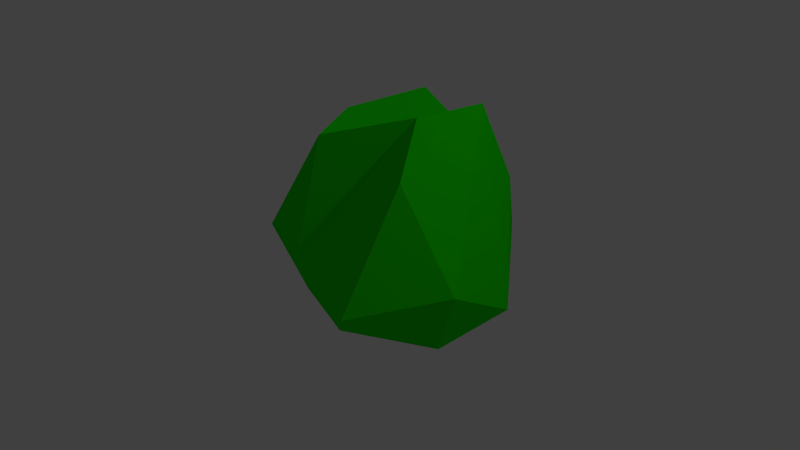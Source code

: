 # Source: buisson.blend  (saved by Blender 2.76.0; exported with 4.5.12 LTS)
import bpy
from mathutils import Matrix  # noqa: F401  (used for matrix-valued properties, if any)

bpy.ops.wm.read_factory_settings(use_empty=True)
scene = bpy.context.scene
scene.name = 'Scene'

# ---- collections
col_collection_1 = bpy.data.collections.new('Collection 1'); scene.collection.children.link(col_collection_1)

# ---- materials (node trees are filled in below, after node groups)
mat_buisson = bpy.data.materials.new('Buisson')
mat_buisson.alpha_threshold = 0.0
mat_buisson.use_transparent_shadow = False
mat_buisson.diffuse_color = (0.01075, 0.8, 0.0, 1.0)
mat_buisson.roughness = 0.5
mat_buisson.specular_intensity = 0.0

# ---- material node trees

# ---- world
world_world = bpy.data.worlds.new('World'); scene.world = world_world
world_world.color = (0.05088, 0.05088, 0.05088)
world_world.use_sun_shadow = False
world_world.sun_shadow_jitter_overblur = 0.0
world_world.cycles.sampling_method = 'MANUAL'
world_world.cycles.sample_map_resolution = 256

# ---- lights
light_lamp = bpy.data.lights.new('Lamp', 'POINT')
light_lamp.transmission_factor = 0.0
light_lamp.cutoff_distance = 30.0
light_lamp.energy = 100.0
light_lamp.shadow_buffer_clip_start = 1.001
light_lamp.shadow_soft_size = 0.1
light_lamp.shadow_maximum_resolution = 0.006
light_lamp.use_absolute_resolution = True
light_lamp.cycles.use_multiple_importance_sampling = False

# ---- meshes
me_icosphere = bpy.data.meshes.new('Icosphere')
me_icosphere.from_pydata([(0.1836, 0.1389, -0.9586), (0.408, -0.03946, -0.2942), (-0.06104, -0.7738, -0.4898), (-1.245, 0.1059, -0.7401), (-0.2173, 0.981, -0.4827), (0.6208, 0.8206, -0.2881), (-0.03948, -0.5452, 0.5118), (-0.5404, -0.6794, 0.3455), (-1.159, 0.478, 0.4722), (-0.4994, 1.259, 0.3144), (0.8165, 0.3119, 0.6111), (-0.1333, -0.03628, 1.18), (-0.1948, -0.357, -0.8513), (0.4618, -0.03176, -0.7558), (0.07435, -0.4433, -0.4501), (0.7189, 0.369, -0.3617), (0.4722, 0.7111, -0.787), (-0.7925, 0.3432, -1.09), (-0.8099, -0.6937, -0.3957), (0.05656, 0.71, -0.8703), (-1.142, 0.7385, -0.7897), (-0.1456, 1.171, -0.4543), (0.6862, 0.2011, 0.1929), (0.8378, 0.6533, 0.1848), (-0.1886, -0.7406, 0.02363), (0.3043, -0.3805, 0.1201), (-1.056, -0.5772, 0.1361), (-0.65, -0.9274, 0.1102), (-0.7042, 0.6236, -0.009877), (-1.336, 0.3527, -0.01124), (-0.1181, 1.078, 0.1597), (-0.7414, 1.347, -0.1676), (0.4232, -0.09614, 0.6666), (-0.0307, -0.8139, 0.4898), (-1.186, -0.02838, 0.4816), (-0.9451, 1.013, 0.3434), (0.4259, 0.6804, 0.8303), (0.2263, -0.4132, 0.8839), (0.3821, 0.1337, 1.115), (-0.438, -0.6522, 0.4648), (-0.6301, -0.06494, 0.4775), (-0.5854, 0.825, 0.8514)], [], [(0, 13, 12), (1, 13, 15), (0, 12, 17), (0, 17, 19), (0, 19, 16), (1, 15, 22), (2, 14, 24), (3, 18, 26), (4, 20, 28), (5, 21, 30), (1, 22, 25), (2, 24, 27), (3, 26, 29), (4, 28, 31), (5, 30, 23), (6, 32, 37), (7, 33, 39), (8, 34, 40), (9, 35, 41), (10, 36, 38), (38, 41, 11), (38, 36, 41), (36, 9, 41), (41, 40, 11), (41, 35, 40), (35, 8, 40), (40, 39, 11), (40, 34, 39), (34, 7, 39), (39, 37, 11), (39, 33, 37), (33, 6, 37), (37, 38, 11), (37, 32, 38), (32, 10, 38), (23, 36, 10), (23, 30, 36), (30, 9, 36), (31, 35, 9), (31, 28, 35), (28, 8, 35), (29, 34, 8), (29, 26, 34), (26, 7, 34), (27, 33, 7), (27, 24, 33), (24, 6, 33), (25, 32, 6), (25, 22, 32), (22, 10, 32), (30, 31, 9), (30, 21, 31), (21, 4, 31), (28, 29, 8), (28, 20, 29), (20, 3, 29), (26, 27, 7), (26, 18, 27), (18, 2, 27), (24, 25, 6), (24, 14, 25), (14, 1, 25), (22, 23, 10), (22, 15, 23), (15, 5, 23), (16, 21, 5), (16, 19, 21), (19, 4, 21), (19, 20, 4), (19, 17, 20), (17, 3, 20), (17, 18, 3), (17, 12, 18), (12, 2, 18), (15, 16, 5), (15, 13, 16), (13, 0, 16), (12, 14, 2), (12, 13, 14), (13, 1, 14)])
me_icosphere.materials.append(mat_buisson)
me_icosphere.use_remesh_preserve_volume = False
me_icosphere.use_remesh_preserve_attributes = False
me_icosphere.use_mirror_vertex_groups = False
me_icosphere.update()

# ---- objects
ob_icosphere = bpy.data.objects.new('Icosphere', me_icosphere)
ob_lamp = bpy.data.objects.new('Lamp', light_lamp)

# ---- transforms, parenting, visibility, modifiers, constraints
ob_icosphere.location = (0.1446, 0.012, 0.7119)
ob_icosphere.rotation_euler = (1.357, 0.9046, 0.1544)
ob_icosphere.lineart.crease_threshold = 0.0
_m = ob_icosphere.modifiers.new('Decimate', 'DECIMATE')
_m.ratio = 0.5046
_m.use_collapse_triangulate = True
ob_lamp.location = (4.076, 1.005, 5.904)
ob_lamp.rotation_euler = (0.6503, 0.05522, 1.866)
ob_lamp.lock_rotations_4d = False
ob_lamp.empty_display_type = 'ARROWS'
ob_lamp.color = (0.0, 0.0, 0.0, 0.0)
ob_lamp.lineart.crease_threshold = 0.0

# ---- collection membership
col_collection_1.objects.link(ob_icosphere)
col_collection_1.objects.link(ob_lamp)

# ---- scene / render settings (as saved in the file)
scene.frame_start = 1; scene.frame_end = 250; scene.frame_set(1)
scene.render.engine = 'BLENDER_EEVEE_NEXT'
scene.render.resolution_percentage = 50
scene.render.dither_intensity = 0.0
scene.cycles.use_denoising = False
scene.cycles.samples = 10
scene.cycles.sampling_pattern = 'TABULATED_SOBOL'
scene.cycles.light_sampling_threshold = 0.0
scene.cycles.use_adaptive_sampling = False
scene.cycles.use_light_tree = False
scene.cycles.blur_glossy = 0.0
scene.cycles.pixel_filter_type = 'GAUSSIAN'
scene.cycles.sample_clamp_indirect = 0.0
scene.view_settings.view_transform = 'Standard'
bpy.context.view_layer.update()

# ---- added for rendering (the .blend has no active camera): camera
cam_auto = bpy.data.cameras.new('AutoCamera')
cam_auto.lens = 50.0
cam_auto.sensor_width = 36.0
cam_auto.clip_end = 1000.0
ob_auto_camera = bpy.data.objects.new('AutoCamera', cam_auto)
scene.collection.objects.link(ob_auto_camera)
ob_auto_camera.location = (5.66826, -6.5907, 5.42851)
ob_auto_camera.rotation_euler = (1.09748, -7.21219e-08, 0.694738)
scene.camera = ob_auto_camera
bpy.context.view_layer.update()
